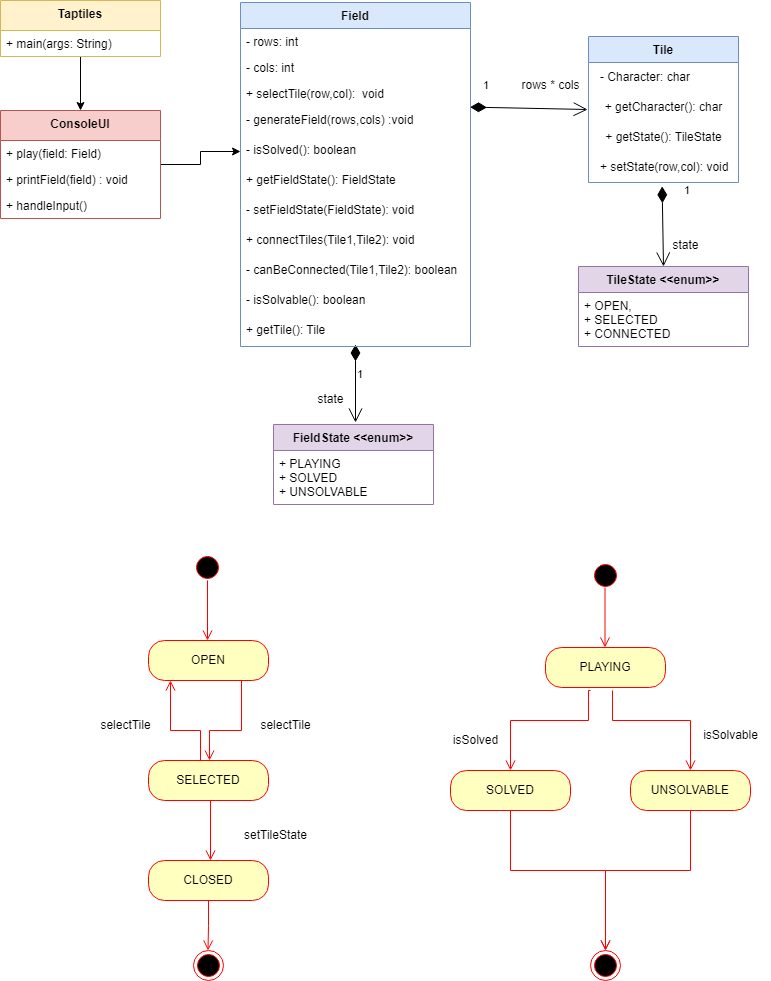

The diagram above was exported from draw.io. Its source (the exported page's mxGraphModel, read from the mxfile embedded in the PNG):
<mxGraphModel dx="1050" dy="549" grid="1" gridSize="10" guides="1" tooltips="1" connect="1" arrows="1" fold="1" page="1" pageScale="1" pageWidth="1169" pageHeight="1654" math="0" shadow="0">
  <root>
    <mxCell id="WIyWlLk6GJQsqaUBKTNV-0" />
    <mxCell id="WIyWlLk6GJQsqaUBKTNV-1" parent="WIyWlLk6GJQsqaUBKTNV-0" />
    <mxCell id="WA-lapze2nF22ytK_Lix-3" value="Tile" style="swimlane;fontStyle=1;childLayout=stackLayout;horizontal=1;startSize=26;fillColor=#dae8fc;horizontalStack=0;resizeParent=1;resizeParentMax=0;resizeLast=0;collapsible=1;marginBottom=0;strokeColor=#6c8ebf;" parent="WIyWlLk6GJQsqaUBKTNV-1" vertex="1">
      <mxGeometry x="698" y="176" width="150" height="146" as="geometry">
        <mxRectangle x="698" y="176" width="60" height="30" as="alternateBounds" />
      </mxGeometry>
    </mxCell>
    <mxCell id="WA-lapze2nF22ytK_Lix-20" value="&lt;div style=&quot;&quot;&gt;&lt;span style=&quot;background-color: initial;&quot;&gt;&amp;nbsp; &amp;nbsp;- Character: char&lt;/span&gt;&lt;/div&gt;" style="text;html=1;align=left;verticalAlign=middle;resizable=0;points=[];autosize=1;strokeColor=none;fillColor=none;" parent="WA-lapze2nF22ytK_Lix-3" vertex="1">
      <mxGeometry y="26" width="150" height="30" as="geometry" />
    </mxCell>
    <mxCell id="WA-lapze2nF22ytK_Lix-46" value="+ getCharacter(): char" style="text;html=1;align=center;verticalAlign=middle;resizable=0;points=[];autosize=1;strokeColor=none;fillColor=none;" parent="WA-lapze2nF22ytK_Lix-3" vertex="1">
      <mxGeometry y="56" width="150" height="30" as="geometry" />
    </mxCell>
    <mxCell id="WA-lapze2nF22ytK_Lix-49" value="+ getState(): TileState" style="text;html=1;align=center;verticalAlign=middle;resizable=0;points=[];autosize=1;strokeColor=none;fillColor=none;" parent="WA-lapze2nF22ytK_Lix-3" vertex="1">
      <mxGeometry y="86" width="150" height="30" as="geometry" />
    </mxCell>
    <mxCell id="fqlrI3caLZWlra5HKoh8-0" value="&amp;nbsp; &amp;nbsp;+ setState(row,col): void" style="text;html=1;align=left;verticalAlign=middle;resizable=0;points=[];autosize=1;strokeColor=none;fillColor=none;" parent="WA-lapze2nF22ytK_Lix-3" vertex="1">
      <mxGeometry y="116" width="150" height="30" as="geometry" />
    </mxCell>
    <mxCell id="WA-lapze2nF22ytK_Lix-7" value="1" style="endArrow=open;html=1;endSize=12;startArrow=diamondThin;startSize=14;startFill=1;align=left;verticalAlign=bottom;rounded=0;exitX=0.998;exitY=0.02;exitDx=0;exitDy=0;exitPerimeter=0;entryX=-0.006;entryY=0.567;entryDx=0;entryDy=0;entryPerimeter=0;" parent="WIyWlLk6GJQsqaUBKTNV-1" source="WA-lapze2nF22ytK_Lix-36" target="WA-lapze2nF22ytK_Lix-46" edge="1">
      <mxGeometry x="-0.8088" y="13" relative="1" as="geometry">
        <mxPoint x="586" y="249.99" as="sourcePoint" />
        <mxPoint x="688" y="226.5" as="targetPoint" />
        <mxPoint as="offset" />
      </mxGeometry>
    </mxCell>
    <mxCell id="WA-lapze2nF22ytK_Lix-9" value="TileState &lt;&lt;enum&gt;&gt;" style="swimlane;fontStyle=1;align=center;verticalAlign=top;childLayout=stackLayout;horizontal=1;startSize=26;horizontalStack=0;resizeParent=1;resizeParentMax=0;resizeLast=0;collapsible=1;marginBottom=0;fillColor=#e1d5e7;strokeColor=#9673a6;" parent="WIyWlLk6GJQsqaUBKTNV-1" vertex="1">
      <mxGeometry x="688" y="406" width="170" height="80" as="geometry" />
    </mxCell>
    <mxCell id="WA-lapze2nF22ytK_Lix-10" value="+ OPEN,&#10;+ SELECTED &#10;+ CONNECTED&#10;" style="text;strokeColor=none;fillColor=none;align=left;verticalAlign=top;spacingLeft=4;spacingRight=4;overflow=hidden;rotatable=0;points=[[0,0.5],[1,0.5]];portConstraint=eastwest;" parent="WA-lapze2nF22ytK_Lix-9" vertex="1">
      <mxGeometry y="26" width="170" height="54" as="geometry" />
    </mxCell>
    <mxCell id="WA-lapze2nF22ytK_Lix-14" value="FieldState &lt;&lt;enum&gt;&gt;" style="swimlane;fontStyle=1;align=center;verticalAlign=top;childLayout=stackLayout;horizontal=1;startSize=26;horizontalStack=0;resizeParent=1;resizeParentMax=0;resizeLast=0;collapsible=1;marginBottom=0;fillColor=#e1d5e7;strokeColor=#9673a6;" parent="WIyWlLk6GJQsqaUBKTNV-1" vertex="1">
      <mxGeometry x="383" y="564" width="160" height="80" as="geometry" />
    </mxCell>
    <mxCell id="WA-lapze2nF22ytK_Lix-15" value="+ PLAYING &#10;+ SOLVED&#10;+ UNSOLVABLE" style="text;strokeColor=none;fillColor=none;align=left;verticalAlign=top;spacingLeft=4;spacingRight=4;overflow=hidden;rotatable=0;points=[[0,0.5],[1,0.5]];portConstraint=eastwest;" parent="WA-lapze2nF22ytK_Lix-14" vertex="1">
      <mxGeometry y="26" width="160" height="54" as="geometry" />
    </mxCell>
    <mxCell id="WA-lapze2nF22ytK_Lix-21" value="rows * cols" style="text;html=1;align=center;verticalAlign=middle;resizable=0;points=[];autosize=1;strokeColor=none;fillColor=none;" parent="WIyWlLk6GJQsqaUBKTNV-1" vertex="1">
      <mxGeometry x="620" y="210" width="80" height="30" as="geometry" />
    </mxCell>
    <mxCell id="WA-lapze2nF22ytK_Lix-23" value="1" style="endArrow=open;html=1;endSize=12;startArrow=diamondThin;startSize=14;startFill=1;align=left;verticalAlign=bottom;rounded=0;entryX=0.5;entryY=0;entryDx=0;entryDy=0;exitX=0.491;exitY=1.127;exitDx=0;exitDy=0;exitPerimeter=0;" parent="WIyWlLk6GJQsqaUBKTNV-1" source="fqlrI3caLZWlra5HKoh8-0" target="WA-lapze2nF22ytK_Lix-9" edge="1">
      <mxGeometry x="-0.653" y="20" relative="1" as="geometry">
        <mxPoint x="768" y="300" as="sourcePoint" />
        <mxPoint x="769" y="356" as="targetPoint" />
        <mxPoint as="offset" />
      </mxGeometry>
    </mxCell>
    <mxCell id="WA-lapze2nF22ytK_Lix-40" value="1" style="endArrow=open;html=1;endSize=12;startArrow=diamondThin;startSize=14;startFill=1;edgeStyle=orthogonalEdgeStyle;align=left;verticalAlign=bottom;rounded=0;" parent="WIyWlLk6GJQsqaUBKTNV-1" edge="1">
      <mxGeometry relative="1" as="geometry">
        <mxPoint x="465" y="484" as="sourcePoint" />
        <mxPoint x="465" y="562" as="targetPoint" />
        <Array as="points">
          <mxPoint x="465" y="562" />
        </Array>
      </mxGeometry>
    </mxCell>
    <mxCell id="WA-lapze2nF22ytK_Lix-28" value="Field" style="swimlane;fontStyle=1;align=center;verticalAlign=top;childLayout=stackLayout;horizontal=1;startSize=26;horizontalStack=0;resizeParent=1;resizeParentMax=0;resizeLast=0;collapsible=1;marginBottom=0;fillColor=#dae8fc;strokeColor=#6c8ebf;" parent="WIyWlLk6GJQsqaUBKTNV-1" vertex="1">
      <mxGeometry x="350" y="142" width="230" height="344" as="geometry" />
    </mxCell>
    <mxCell id="WA-lapze2nF22ytK_Lix-38" value="- rows: int" style="text;strokeColor=none;fillColor=none;align=left;verticalAlign=top;spacingLeft=4;spacingRight=4;overflow=hidden;rotatable=0;points=[[0,0.5],[1,0.5]];portConstraint=eastwest;" parent="WA-lapze2nF22ytK_Lix-28" vertex="1">
      <mxGeometry y="26" width="230" height="26" as="geometry" />
    </mxCell>
    <mxCell id="WA-lapze2nF22ytK_Lix-39" value="- cols: int" style="text;strokeColor=none;fillColor=none;align=left;verticalAlign=top;spacingLeft=4;spacingRight=4;overflow=hidden;rotatable=0;points=[[0,0.5],[1,0.5]];portConstraint=eastwest;" parent="WA-lapze2nF22ytK_Lix-28" vertex="1">
      <mxGeometry y="52" width="230" height="26" as="geometry" />
    </mxCell>
    <mxCell id="WA-lapze2nF22ytK_Lix-37" value="+ selectTile(row,col):  void" style="text;strokeColor=none;fillColor=none;align=left;verticalAlign=top;spacingLeft=4;spacingRight=4;overflow=hidden;rotatable=0;points=[[0,0.5],[1,0.5]];portConstraint=eastwest;" parent="WA-lapze2nF22ytK_Lix-28" vertex="1">
      <mxGeometry y="78" width="230" height="26" as="geometry" />
    </mxCell>
    <mxCell id="WA-lapze2nF22ytK_Lix-36" value="- generateField(rows,cols) :void" style="text;strokeColor=none;fillColor=none;align=left;verticalAlign=top;spacingLeft=4;spacingRight=4;overflow=hidden;rotatable=0;points=[[0,0.5],[1,0.5]];portConstraint=eastwest;" parent="WA-lapze2nF22ytK_Lix-28" vertex="1">
      <mxGeometry y="104" width="230" height="30" as="geometry" />
    </mxCell>
    <mxCell id="WA-lapze2nF22ytK_Lix-41" value="- isSolved(): boolean" style="text;strokeColor=none;fillColor=none;align=left;verticalAlign=top;spacingLeft=4;spacingRight=4;overflow=hidden;rotatable=0;points=[[0,0.5],[1,0.5]];portConstraint=eastwest;" parent="WA-lapze2nF22ytK_Lix-28" vertex="1">
      <mxGeometry y="134" width="230" height="30" as="geometry" />
    </mxCell>
    <mxCell id="WA-lapze2nF22ytK_Lix-48" value="+ getFieldState(): FieldState" style="text;strokeColor=none;fillColor=none;align=left;verticalAlign=top;spacingLeft=4;spacingRight=4;overflow=hidden;rotatable=0;points=[[0,0.5],[1,0.5]];portConstraint=eastwest;" parent="WA-lapze2nF22ytK_Lix-28" vertex="1">
      <mxGeometry y="164" width="230" height="30" as="geometry" />
    </mxCell>
    <mxCell id="WA-lapze2nF22ytK_Lix-69" value="- setFieldState(FieldState): void" style="text;strokeColor=none;fillColor=none;align=left;verticalAlign=top;spacingLeft=4;spacingRight=4;overflow=hidden;rotatable=0;points=[[0,0.5],[1,0.5]];portConstraint=eastwest;" parent="WA-lapze2nF22ytK_Lix-28" vertex="1">
      <mxGeometry y="194" width="230" height="30" as="geometry" />
    </mxCell>
    <mxCell id="WA-lapze2nF22ytK_Lix-67" value="+ connectTiles(Tile1,Tile2): void" style="text;strokeColor=none;fillColor=none;align=left;verticalAlign=top;spacingLeft=4;spacingRight=4;overflow=hidden;rotatable=0;points=[[0,0.5],[1,0.5]];portConstraint=eastwest;" parent="WA-lapze2nF22ytK_Lix-28" vertex="1">
      <mxGeometry y="224" width="230" height="30" as="geometry" />
    </mxCell>
    <mxCell id="WA-lapze2nF22ytK_Lix-66" value="- canBeConnected(Tile1,Tile2): boolean" style="text;strokeColor=none;fillColor=none;align=left;verticalAlign=top;spacingLeft=4;spacingRight=4;overflow=hidden;rotatable=0;points=[[0,0.5],[1,0.5]];portConstraint=eastwest;" parent="WA-lapze2nF22ytK_Lix-28" vertex="1">
      <mxGeometry y="254" width="230" height="30" as="geometry" />
    </mxCell>
    <mxCell id="136QcmhiYhoxwGzZFNoK-22" value="- isSolvable(): boolean" style="text;strokeColor=none;fillColor=none;align=left;verticalAlign=top;spacingLeft=4;spacingRight=4;overflow=hidden;rotatable=0;points=[[0,0.5],[1,0.5]];portConstraint=eastwest;" parent="WA-lapze2nF22ytK_Lix-28" vertex="1">
      <mxGeometry y="284" width="230" height="30" as="geometry" />
    </mxCell>
    <mxCell id="136QcmhiYhoxwGzZFNoK-26" value="+ getTile(): Tile" style="text;strokeColor=none;fillColor=none;align=left;verticalAlign=top;spacingLeft=4;spacingRight=4;overflow=hidden;rotatable=0;points=[[0,0.5],[1,0.5]];portConstraint=eastwest;" parent="WA-lapze2nF22ytK_Lix-28" vertex="1">
      <mxGeometry y="314" width="230" height="30" as="geometry" />
    </mxCell>
    <mxCell id="WA-lapze2nF22ytK_Lix-33" value="state" style="text;html=1;align=center;verticalAlign=middle;resizable=0;points=[];autosize=1;strokeColor=none;fillColor=none;" parent="WIyWlLk6GJQsqaUBKTNV-1" vertex="1">
      <mxGeometry x="415" y="524" width="50" height="30" as="geometry" />
    </mxCell>
    <mxCell id="WA-lapze2nF22ytK_Lix-34" value="state" style="text;html=1;align=center;verticalAlign=middle;resizable=0;points=[];autosize=1;strokeColor=none;fillColor=none;" parent="WIyWlLk6GJQsqaUBKTNV-1" vertex="1">
      <mxGeometry x="770" y="370" width="50" height="30" as="geometry" />
    </mxCell>
    <mxCell id="WA-lapze2nF22ytK_Lix-44" value="" style="ellipse;html=1;shape=startState;fillColor=#000000;strokeColor=#ff0000;" parent="WIyWlLk6GJQsqaUBKTNV-1" vertex="1">
      <mxGeometry x="302" y="692" width="30" height="30" as="geometry" />
    </mxCell>
    <mxCell id="WA-lapze2nF22ytK_Lix-45" value="" style="edgeStyle=orthogonalEdgeStyle;html=1;verticalAlign=bottom;endArrow=open;endSize=8;strokeColor=#ff0000;rounded=0;" parent="WIyWlLk6GJQsqaUBKTNV-1" edge="1">
      <mxGeometry relative="1" as="geometry">
        <mxPoint x="317" y="780" as="targetPoint" />
        <mxPoint x="317" y="720" as="sourcePoint" />
      </mxGeometry>
    </mxCell>
    <mxCell id="WA-lapze2nF22ytK_Lix-71" value="" style="edgeStyle=orthogonalEdgeStyle;rounded=0;orthogonalLoop=1;jettySize=auto;html=1;entryX=0;entryY=0.5;entryDx=0;entryDy=0;" parent="WIyWlLk6GJQsqaUBKTNV-1" source="WA-lapze2nF22ytK_Lix-50" target="WA-lapze2nF22ytK_Lix-41" edge="1">
      <mxGeometry relative="1" as="geometry" />
    </mxCell>
    <mxCell id="WA-lapze2nF22ytK_Lix-50" value="ConsoleUI" style="swimlane;fontStyle=1;align=center;verticalAlign=top;childLayout=stackLayout;horizontal=1;startSize=30;horizontalStack=0;resizeParent=1;resizeParentMax=0;resizeLast=0;collapsible=1;marginBottom=0;fillColor=#f8cecc;strokeColor=#b85450;" parent="WIyWlLk6GJQsqaUBKTNV-1" vertex="1">
      <mxGeometry x="110" y="250" width="160" height="108" as="geometry" />
    </mxCell>
    <mxCell id="WA-lapze2nF22ytK_Lix-51" value="+ play(field: Field)" style="text;strokeColor=none;fillColor=none;align=left;verticalAlign=top;spacingLeft=4;spacingRight=4;overflow=hidden;rotatable=0;points=[[0,0.5],[1,0.5]];portConstraint=eastwest;" parent="WA-lapze2nF22ytK_Lix-50" vertex="1">
      <mxGeometry y="30" width="160" height="26" as="geometry" />
    </mxCell>
    <mxCell id="WA-lapze2nF22ytK_Lix-65" value="+ printField(field) : void" style="text;strokeColor=none;fillColor=none;align=left;verticalAlign=top;spacingLeft=4;spacingRight=4;overflow=hidden;rotatable=0;points=[[0,0.5],[1,0.5]];portConstraint=eastwest;" parent="WA-lapze2nF22ytK_Lix-50" vertex="1">
      <mxGeometry y="56" width="160" height="26" as="geometry" />
    </mxCell>
    <mxCell id="136QcmhiYhoxwGzZFNoK-0" value="+ handleInput()" style="text;strokeColor=none;fillColor=none;align=left;verticalAlign=top;spacingLeft=4;spacingRight=4;overflow=hidden;rotatable=0;points=[[0,0.5],[1,0.5]];portConstraint=eastwest;" parent="WA-lapze2nF22ytK_Lix-50" vertex="1">
      <mxGeometry y="82" width="160" height="26" as="geometry" />
    </mxCell>
    <mxCell id="WA-lapze2nF22ytK_Lix-70" value="" style="edgeStyle=orthogonalEdgeStyle;rounded=0;orthogonalLoop=1;jettySize=auto;html=1;" parent="WIyWlLk6GJQsqaUBKTNV-1" source="WA-lapze2nF22ytK_Lix-55" edge="1">
      <mxGeometry relative="1" as="geometry">
        <mxPoint x="190" y="250" as="targetPoint" />
      </mxGeometry>
    </mxCell>
    <mxCell id="WA-lapze2nF22ytK_Lix-55" value="Taptiles" style="swimlane;fontStyle=1;align=center;verticalAlign=top;childLayout=stackLayout;horizontal=1;startSize=30;horizontalStack=0;resizeParent=1;resizeParentMax=0;resizeLast=0;collapsible=1;marginBottom=0;fillColor=#fff2cc;strokeColor=#d6b656;" parent="WIyWlLk6GJQsqaUBKTNV-1" vertex="1">
      <mxGeometry x="110" y="140" width="160" height="56" as="geometry" />
    </mxCell>
    <mxCell id="WA-lapze2nF22ytK_Lix-56" value="+ main(args: String)" style="text;strokeColor=none;fillColor=none;align=left;verticalAlign=top;spacingLeft=4;spacingRight=4;overflow=hidden;rotatable=0;points=[[0,0.5],[1,0.5]];portConstraint=eastwest;" parent="WA-lapze2nF22ytK_Lix-55" vertex="1">
      <mxGeometry y="30" width="160" height="26" as="geometry" />
    </mxCell>
    <mxCell id="WA-lapze2nF22ytK_Lix-57" value="OPEN" style="rounded=1;whiteSpace=wrap;html=1;arcSize=40;fontColor=#000000;fillColor=#ffffc0;strokeColor=#ff0000;" parent="WIyWlLk6GJQsqaUBKTNV-1" vertex="1">
      <mxGeometry x="258" y="780" width="120" height="40" as="geometry" />
    </mxCell>
    <mxCell id="WA-lapze2nF22ytK_Lix-59" value="SELECTED" style="rounded=1;whiteSpace=wrap;html=1;arcSize=40;fontColor=#000000;fillColor=#ffffc0;strokeColor=#ff0000;" parent="WIyWlLk6GJQsqaUBKTNV-1" vertex="1">
      <mxGeometry x="258" y="900" width="120" height="40" as="geometry" />
    </mxCell>
    <mxCell id="WA-lapze2nF22ytK_Lix-58" value="" style="edgeStyle=orthogonalEdgeStyle;html=1;verticalAlign=bottom;endArrow=open;endSize=8;strokeColor=#ff0000;rounded=0;exitX=0.5;exitY=0;exitDx=0;exitDy=0;" parent="WIyWlLk6GJQsqaUBKTNV-1" source="WA-lapze2nF22ytK_Lix-59" target="WA-lapze2nF22ytK_Lix-57" edge="1">
      <mxGeometry relative="1" as="geometry">
        <mxPoint x="418" y="830" as="sourcePoint" />
        <Array as="points">
          <mxPoint x="310" y="900" />
          <mxPoint x="310" y="870" />
          <mxPoint x="280" y="870" />
        </Array>
      </mxGeometry>
    </mxCell>
    <mxCell id="WA-lapze2nF22ytK_Lix-60" value="" style="edgeStyle=orthogonalEdgeStyle;html=1;verticalAlign=bottom;endArrow=open;endSize=8;strokeColor=#ff0000;rounded=0;" parent="WIyWlLk6GJQsqaUBKTNV-1" edge="1">
      <mxGeometry relative="1" as="geometry">
        <mxPoint x="320" y="1000" as="targetPoint" />
        <mxPoint x="320" y="940" as="sourcePoint" />
        <Array as="points">
          <mxPoint x="320" y="1000" />
        </Array>
      </mxGeometry>
    </mxCell>
    <mxCell id="WA-lapze2nF22ytK_Lix-61" value="" style="edgeStyle=orthogonalEdgeStyle;html=1;verticalAlign=bottom;endArrow=open;endSize=8;strokeColor=#ff0000;rounded=0;entryX=0.5;entryY=0;entryDx=0;entryDy=0;" parent="WIyWlLk6GJQsqaUBKTNV-1" edge="1">
      <mxGeometry relative="1" as="geometry">
        <mxPoint x="319" y="900" as="targetPoint" />
        <mxPoint x="351" y="820" as="sourcePoint" />
        <Array as="points">
          <mxPoint x="351" y="870" />
          <mxPoint x="319" y="870" />
        </Array>
      </mxGeometry>
    </mxCell>
    <mxCell id="WA-lapze2nF22ytK_Lix-62" value="CLOSED" style="rounded=1;whiteSpace=wrap;html=1;arcSize=40;fontColor=#000000;fillColor=#ffffc0;strokeColor=#ff0000;" parent="WIyWlLk6GJQsqaUBKTNV-1" vertex="1">
      <mxGeometry x="258" y="1000" width="120" height="40" as="geometry" />
    </mxCell>
    <mxCell id="WA-lapze2nF22ytK_Lix-63" value="" style="ellipse;html=1;shape=endState;fillColor=#000000;strokeColor=#ff0000;" parent="WIyWlLk6GJQsqaUBKTNV-1" vertex="1">
      <mxGeometry x="303" y="1090" width="30" height="30" as="geometry" />
    </mxCell>
    <mxCell id="WA-lapze2nF22ytK_Lix-64" value="" style="edgeStyle=orthogonalEdgeStyle;html=1;verticalAlign=bottom;endArrow=open;endSize=8;strokeColor=#ff0000;rounded=0;exitX=0.5;exitY=1;exitDx=0;exitDy=0;" parent="WIyWlLk6GJQsqaUBKTNV-1" source="WA-lapze2nF22ytK_Lix-62" edge="1">
      <mxGeometry relative="1" as="geometry">
        <mxPoint x="317.5" y="1090" as="targetPoint" />
        <mxPoint x="317.5" y="1030" as="sourcePoint" />
        <Array as="points" />
      </mxGeometry>
    </mxCell>
    <mxCell id="136QcmhiYhoxwGzZFNoK-1" value="selectTile" style="text;html=1;align=center;verticalAlign=middle;resizable=0;points=[];autosize=1;strokeColor=none;fillColor=none;" parent="WIyWlLk6GJQsqaUBKTNV-1" vertex="1">
      <mxGeometry x="360" y="850" width="70" height="30" as="geometry" />
    </mxCell>
    <mxCell id="136QcmhiYhoxwGzZFNoK-2" value="selectTile" style="text;html=1;align=center;verticalAlign=middle;resizable=0;points=[];autosize=1;strokeColor=none;fillColor=none;" parent="WIyWlLk6GJQsqaUBKTNV-1" vertex="1">
      <mxGeometry x="200" y="850" width="70" height="30" as="geometry" />
    </mxCell>
    <mxCell id="136QcmhiYhoxwGzZFNoK-3" value="setTileState" style="text;html=1;align=center;verticalAlign=middle;resizable=0;points=[];autosize=1;strokeColor=none;fillColor=none;" parent="WIyWlLk6GJQsqaUBKTNV-1" vertex="1">
      <mxGeometry x="340" y="960" width="90" height="30" as="geometry" />
    </mxCell>
    <mxCell id="136QcmhiYhoxwGzZFNoK-5" value="" style="ellipse;html=1;shape=startState;fillColor=#000000;strokeColor=#ff0000;" parent="WIyWlLk6GJQsqaUBKTNV-1" vertex="1">
      <mxGeometry x="700" y="700" width="30" height="30" as="geometry" />
    </mxCell>
    <mxCell id="136QcmhiYhoxwGzZFNoK-6" value="" style="edgeStyle=orthogonalEdgeStyle;html=1;verticalAlign=bottom;endArrow=open;endSize=8;strokeColor=#ff0000;rounded=0;" parent="WIyWlLk6GJQsqaUBKTNV-1" edge="1">
      <mxGeometry relative="1" as="geometry">
        <mxPoint x="714.5" y="787" as="targetPoint" />
        <mxPoint x="714.5" y="727" as="sourcePoint" />
      </mxGeometry>
    </mxCell>
    <mxCell id="136QcmhiYhoxwGzZFNoK-7" value="PLAYING" style="rounded=1;whiteSpace=wrap;html=1;arcSize=40;fontColor=#000000;fillColor=#ffffc0;strokeColor=#ff0000;" parent="WIyWlLk6GJQsqaUBKTNV-1" vertex="1">
      <mxGeometry x="655" y="787" width="120" height="40" as="geometry" />
    </mxCell>
    <mxCell id="136QcmhiYhoxwGzZFNoK-10" value="" style="edgeStyle=orthogonalEdgeStyle;html=1;verticalAlign=bottom;endArrow=open;endSize=8;strokeColor=#ff0000;rounded=0;entryX=0.5;entryY=0;entryDx=0;entryDy=0;" parent="WIyWlLk6GJQsqaUBKTNV-1" target="136QcmhiYhoxwGzZFNoK-8" edge="1">
      <mxGeometry relative="1" as="geometry">
        <mxPoint x="698" y="880" as="targetPoint" />
        <mxPoint x="700" y="830" as="sourcePoint" />
        <Array as="points">
          <mxPoint x="698" y="860" />
          <mxPoint x="620" y="860" />
        </Array>
      </mxGeometry>
    </mxCell>
    <mxCell id="136QcmhiYhoxwGzZFNoK-12" value="UNSOLVABLE" style="rounded=1;whiteSpace=wrap;html=1;arcSize=40;fontColor=#000000;fillColor=#ffffc0;strokeColor=#ff0000;" parent="WIyWlLk6GJQsqaUBKTNV-1" vertex="1">
      <mxGeometry x="740" y="910" width="120" height="40" as="geometry" />
    </mxCell>
    <mxCell id="136QcmhiYhoxwGzZFNoK-13" value="" style="edgeStyle=orthogonalEdgeStyle;html=1;verticalAlign=bottom;endArrow=open;endSize=8;strokeColor=#ff0000;rounded=0;entryX=0.5;entryY=0;entryDx=0;entryDy=0;startArrow=none;" parent="WIyWlLk6GJQsqaUBKTNV-1" source="136QcmhiYhoxwGzZFNoK-8" target="136QcmhiYhoxwGzZFNoK-16" edge="1">
      <mxGeometry relative="1" as="geometry">
        <mxPoint x="699.5" y="1090" as="targetPoint" />
        <mxPoint x="620" y="930" as="sourcePoint" />
        <Array as="points">
          <mxPoint x="620" y="1010" />
          <mxPoint x="715" y="1010" />
        </Array>
      </mxGeometry>
    </mxCell>
    <mxCell id="136QcmhiYhoxwGzZFNoK-16" value="" style="ellipse;html=1;shape=endState;fillColor=#000000;strokeColor=#ff0000;" parent="WIyWlLk6GJQsqaUBKTNV-1" vertex="1">
      <mxGeometry x="700" y="1090" width="30" height="30" as="geometry" />
    </mxCell>
    <mxCell id="136QcmhiYhoxwGzZFNoK-18" value="" style="edgeStyle=orthogonalEdgeStyle;html=1;verticalAlign=bottom;endArrow=open;endSize=8;strokeColor=#ff0000;rounded=0;entryX=0.5;entryY=0;entryDx=0;entryDy=0;" parent="WIyWlLk6GJQsqaUBKTNV-1" target="136QcmhiYhoxwGzZFNoK-12" edge="1">
      <mxGeometry relative="1" as="geometry">
        <mxPoint x="722" y="880" as="targetPoint" />
        <mxPoint x="722" y="830" as="sourcePoint" />
        <Array as="points">
          <mxPoint x="722" y="860" />
          <mxPoint x="800" y="860" />
        </Array>
      </mxGeometry>
    </mxCell>
    <mxCell id="136QcmhiYhoxwGzZFNoK-19" value="" style="edgeStyle=orthogonalEdgeStyle;html=1;verticalAlign=bottom;endArrow=open;endSize=8;strokeColor=#ff0000;rounded=0;exitX=0.5;exitY=1;exitDx=0;exitDy=0;entryX=0.5;entryY=0;entryDx=0;entryDy=0;" parent="WIyWlLk6GJQsqaUBKTNV-1" source="136QcmhiYhoxwGzZFNoK-12" target="136QcmhiYhoxwGzZFNoK-16" edge="1">
      <mxGeometry relative="1" as="geometry">
        <mxPoint x="869.5" y="1130" as="targetPoint" />
        <mxPoint x="790" y="970" as="sourcePoint" />
        <Array as="points">
          <mxPoint x="800" y="1010" />
          <mxPoint x="715" y="1010" />
        </Array>
      </mxGeometry>
    </mxCell>
    <mxCell id="136QcmhiYhoxwGzZFNoK-20" value="" style="edgeStyle=orthogonalEdgeStyle;html=1;verticalAlign=bottom;endArrow=none;endSize=8;strokeColor=#ff0000;rounded=0;entryX=0.5;entryY=0;entryDx=0;entryDy=0;" parent="WIyWlLk6GJQsqaUBKTNV-1" target="136QcmhiYhoxwGzZFNoK-8" edge="1">
      <mxGeometry relative="1" as="geometry">
        <mxPoint x="715" y="1090" as="targetPoint" />
        <mxPoint x="620" y="930" as="sourcePoint" />
        <Array as="points" />
      </mxGeometry>
    </mxCell>
    <mxCell id="136QcmhiYhoxwGzZFNoK-8" value="SOLVED" style="rounded=1;whiteSpace=wrap;html=1;arcSize=40;fontColor=#000000;fillColor=#ffffc0;strokeColor=#ff0000;" parent="WIyWlLk6GJQsqaUBKTNV-1" vertex="1">
      <mxGeometry x="560" y="910" width="120" height="40" as="geometry" />
    </mxCell>
    <mxCell id="136QcmhiYhoxwGzZFNoK-21" value="isSolved" style="text;html=1;align=center;verticalAlign=middle;resizable=0;points=[];autosize=1;strokeColor=none;fillColor=none;" parent="WIyWlLk6GJQsqaUBKTNV-1" vertex="1">
      <mxGeometry x="550" y="865" width="70" height="30" as="geometry" />
    </mxCell>
    <mxCell id="136QcmhiYhoxwGzZFNoK-23" value="isSolvable" style="text;html=1;align=center;verticalAlign=middle;resizable=0;points=[];autosize=1;strokeColor=none;fillColor=none;" parent="WIyWlLk6GJQsqaUBKTNV-1" vertex="1">
      <mxGeometry x="800" y="860" width="80" height="30" as="geometry" />
    </mxCell>
  </root>
</mxGraphModel>